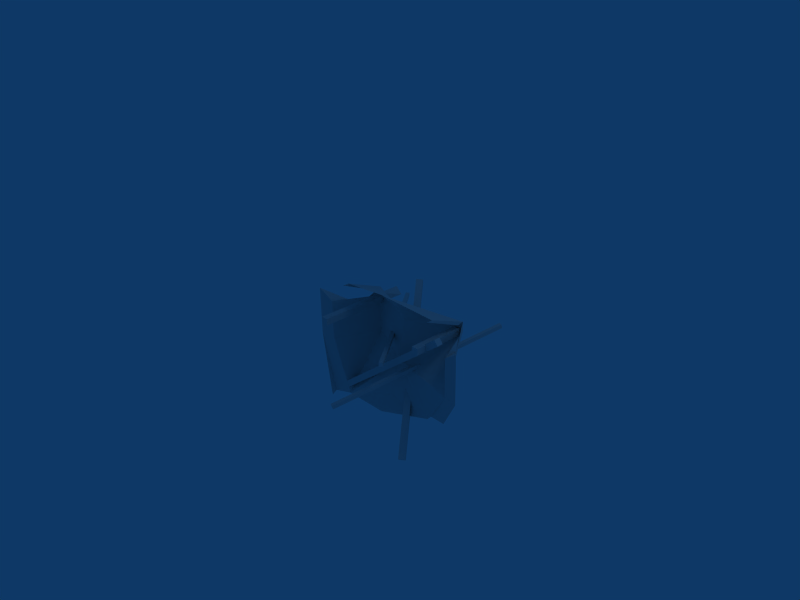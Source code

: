 # Source: desert_camp_destroyed.blend  (saved by Blender 2.45.0; exported with 4.5.12 LTS)
import bpy
from mathutils import Matrix  # noqa: F401  (used for matrix-valued properties, if any)

bpy.ops.wm.read_factory_settings(use_empty=True)
scene = bpy.context.scene
scene.name = 'Scene'

# ---- collections
col_collection_1 = bpy.data.collections.new('Collection 1'); scene.collection.children.link(col_collection_1)

# ---- materials (node trees are filled in below, after node groups)
mat_tentmat = bpy.data.materials.new('tentmat')
mat_tentmat.alpha_threshold = 0.0
mat_tentmat.roughness = 0.5
mat_tentmat.line_color = (0.0, 0.0, 0.0, 1.0)
mat_egyptmantex_002 = bpy.data.materials.new('egyptmantex.002')
mat_egyptmantex_002.alpha_threshold = 0.0
mat_egyptmantex_002.roughness = 0.5
mat_egyptmantex_002.line_color = (0.0, 0.0, 0.0, 1.0)

# ---- material node trees

# ---- world
world_world = bpy.data.worlds.new('World'); scene.world = world_world
world_world.color = (0.05656, 0.2208, 0.4)
world_world.use_sun_shadow = False
world_world.sun_shadow_jitter_overblur = 0.0
world_world.cycles.sampling_method = 'MANUAL'
world_world.cycles.sample_map_resolution = 256

# ---- cameras
cam_camera = bpy.data.cameras.new('Camera')
cam_camera.passepartout_alpha = 0.2
cam_camera.clip_end = 100.0
cam_camera.lens = 35.0
cam_camera.ortho_scale = 7.314
cam_camera.show_passepartout = False
cam_camera.show_safe_areas = True
cam_camera.dof.focus_distance = 0.0
cam_camera.dof.aperture_fstop = 128.0

# ---- lights
light_spot = bpy.data.lights.new('Spot', 'POINT')
light_spot.transmission_factor = 0.0
light_spot.cutoff_distance = 30.0
light_spot.energy = 100.0
light_spot.shadow_buffer_clip_start = 1.001
light_spot.shadow_soft_size = 1.0
light_spot.shadow_maximum_resolution = 0.006
light_spot.use_absolute_resolution = True
light_spot.cycles.use_multiple_importance_sampling = False

# ---- meshes
me_tent_001 = bpy.data.meshes.new('tent.001')
me_tent_001.from_pydata([(-1.114, 1.181, 0.1025), (-3.162, 1.622, -0.009427), (-0.748, -5.141e-07, -0.01428), (-2.025, 1.227, 0.1418), (-3.156, -1.708e-07, -0.01448), (-1.939, -3.591e-07, 0.3662), (-0.746, 0.6417, -0.01048), (-0.9307, 0.1369, 0.4014), (-1.169, 1.241, 0.08286), (-2.795, 1.502, -0.01902), (-2.973, 0.1369, 0.407), (-3.159, 0.6417, -0.01195), (-1.098, -3.745e-07, 0.7185), (-1.918, -0.1942, 0.2733), (-2.789, -3.721e-07, 0.6647), (-1.939, 0.6417, 0.2482), (-1.1, -0.1504, 0.7147), (-2.786, -0.1504, 0.6622), (-1.096, 0.6417, 0.08601), (-2.792, 0.6417, 0.6672), (-0.9144, 1.232, 0.1522), (-0.531, 0.6417, -0.03064), (-0.533, -5.132e-07, -0.03444), (-0.5351, -0.1504, -0.03824), (-3.41, -0.1504, -0.03831), (-3.413, -1.699e-07, -0.03578), (-3.159, 1.672, -0.09901), (-3.416, 0.6417, -0.03325), (-1.939, -0.542, -0.06164), (-1.1, -0.4062, 0.08621), (-2.786, -0.4062, 0.03365), (-2.087, 1.52, 0.008487), (-1.117, 0.05328, 0.6592), (-1.117, -0.05328, 0.6592), (-1.223, -0.05328, 0.6592), (-1.223, 0.05328, 0.6592), (-1.223, 0.05328, -0.1718), (-1.223, -0.05328, -0.1718), (-1.117, -0.05328, -0.1718), (-1.117, 0.05328, -0.1718), (-1.246, 1.832, -0.2836), (-1.201, 1.762, -0.343), (-1.282, 1.762, -0.4053), (-1.328, 1.832, -0.3459), (-2.481, -0.1802, 1.155), (-2.436, -0.2505, 1.096), (-2.354, -0.2506, 1.158), (-2.4, -0.1804, 1.217), (-3.065, 1.595, 0.08626), (-3.129, 1.514, 0.08626), (-3.129, 1.514, -0.01629), (-3.065, 1.595, -0.01629), (-0.8953, -0.1153, -0.009034), (-0.9587, -0.1959, -0.009034), (-0.9589, -0.1957, 0.09352), (-0.8954, -0.1152, 0.09352), (-2.798, -0.1208, 0.5549), (-2.795, -0.4062, -0.06618), (-1.1, -0.1282, 0.6179), (-1.1, -0.4094, -0.01057), (-2.667, 0.05328, -0.5046), (-2.667, -0.05328, -0.5046), (-2.774, -0.05328, -0.5046), (-2.774, 0.05328, -0.5046), (-2.774, 0.05328, 0.9919), (-2.774, -0.05328, 0.9919), (-2.667, -0.05328, 0.7112), (-2.667, 0.05328, 0.9919), (-3.317, 0.5589, 1.71), (-3.32, 0.4977, 1.714), (-3.272, 0.4976, 1.752), (-3.269, 0.5589, 1.748), (-1.544, 0.3053, -0.4231), (-1.548, 0.2441, -0.4188), (-1.596, 0.2441, -0.457), (-1.592, 0.3054, -0.4614), (-1.031, 0.2297, 1.519), (-1.037, 0.1703, 1.504), (-1.094, 0.1702, 1.526), (-1.089, 0.2295, 1.541), (-2.048, 0.964, -0.9677), (-2.054, 0.9047, -0.9829), (-1.996, 0.9048, -1.005), (-1.991, 0.9641, -0.9896)], [], [(3, 8, 31), (9, 3, 31), (81, 82, 83), (81, 83, 80), (81, 80, 79), (81, 79, 78), (80, 83, 76), (80, 76, 79), (83, 82, 77), (83, 77, 76), (82, 81, 78), (82, 78, 77), (76, 77, 78), (76, 78, 79), (75, 74, 73), (75, 73, 72), (69, 70, 73), (69, 73, 74), (68, 69, 74), (68, 74, 75), (71, 68, 75), (71, 75, 72), (70, 71, 72), (70, 72, 73), (70, 69, 68), (70, 68, 71), (67, 66, 65), (67, 65, 64), (61, 62, 65), (61, 65, 66), (60, 61, 66), (60, 66, 67), (63, 60, 67), (63, 67, 64), (62, 63, 64), (62, 64, 65), (62, 61, 60), (62, 60, 63), (16, 29, 59), (16, 59, 58), (30, 17, 57), (17, 56, 57), (53, 54, 55), (53, 55, 52), (53, 52, 51), (53, 51, 50), (52, 55, 48), (52, 48, 51), (55, 54, 49), (55, 49, 48), (54, 53, 50), (54, 50, 49), (48, 49, 50), (48, 50, 51), (47, 46, 45), (47, 45, 44), (41, 42, 45), (41, 45, 46), (40, 41, 46), (40, 46, 47), (43, 40, 47), (43, 47, 44), (42, 43, 44), (42, 44, 45), (42, 41, 40), (42, 40, 43), (37, 38, 39), (37, 39, 36), (37, 36, 35), (37, 35, 34), (36, 39, 32), (36, 32, 35), (39, 38, 33), (39, 33, 32), (38, 37, 34), (38, 34, 33), (32, 33, 34), (32, 34, 35), (13, 17, 28), (17, 30, 28), (16, 13, 28), (16, 28, 29), (4, 11, 27), (4, 27, 25), (11, 1, 27), (1, 26, 27), (10, 4, 24), (4, 25, 24), (2, 7, 23), (2, 23, 22), (6, 2, 21), (2, 22, 21), (0, 6, 21), (0, 21, 20), (11, 19, 9), (11, 9, 1), (19, 15, 9), (15, 3, 9), (4, 14, 11), (14, 19, 11), (14, 5, 15), (14, 15, 19), (15, 18, 8), (15, 8, 3), (0, 8, 6), (8, 18, 6), (5, 12, 15), (12, 18, 15), (12, 2, 6), (12, 6, 18), (10, 17, 14), (10, 14, 4), (17, 13, 5), (17, 5, 14), (13, 16, 5), (16, 12, 5), (16, 7, 12), (7, 2, 12)])
_uv = me_tent_001.uv_layers.new(name='UVTex')
_uv.uv.foreach_set('vector', [0.3544, 0.632, 0.2301, 0.632, 0.361, 0.4571, 0.4831, 0.632, 0.3544, 0.632, 0.361, 0.4571, 0.8552, 0.2746, 0.948, 0.2746, 0.9456, 0.168, 0.8552, 0.2746, 0.9456, 0.168, 0.8528, 0.168, 0.8552, 0.2746, 0.948, 0.2746, 0.948, 0.9459, 0.8552, 0.2746, 0.948, 0.9459, 0.8552, 0.9459, 0.8528, 0.1705, 0.9456, 0.1705, 0.948, 0.9459, 0.8528, 0.1705, 0.948, 0.9459, 0.8552, 0.9459, 0.948, 0.2746, 0.8552, 0.2746, 0.8552, 0.9459, 0.948, 0.2746, 0.8552, 0.9459, 0.948, 0.9459, 0.9456, 0.1705, 0.8528, 0.1705, 0.8552, 0.9459, 0.9456, 0.1705, 0.8552, 0.9459, 0.948, 0.9459, 0.3779, 0.4599, 0.38, 0.551, 0.2998, 0.551, 0.3779, 0.4599, 0.2998, 0.551, 0.2977, 0.4599, 0.3779, 0.4599, 0.38, 0.551, 0.2998, 0.551, 0.3779, 0.4599, 0.2998, 0.551, 0.2977, 0.4599, 0.9456, 0.1705, 0.8528, 0.1705, 0.8552, 0.9459, 0.9456, 0.1705, 0.8552, 0.9459, 0.948, 0.9459, 0.948, 0.2746, 0.8552, 0.2746, 0.8552, 0.9459, 0.948, 0.2746, 0.8552, 0.9459, 0.948, 0.9459, 0.8528, 0.1705, 0.9456, 0.1705, 0.948, 0.9459, 0.8528, 0.1705, 0.948, 0.9459, 0.8552, 0.9459, 0.8552, 0.2746, 0.948, 0.2746, 0.948, 0.9459, 0.8552, 0.2746, 0.948, 0.9459, 0.8552, 0.9459, 0.8552, 0.2746, 0.948, 0.2746, 0.9456, 0.168, 0.8552, 0.2746, 0.9456, 0.168, 0.8528, 0.168, 0.3779, 0.4599, 0.38, 0.551, 0.2998, 0.551, 0.3779, 0.4599, 0.2998, 0.551, 0.2977, 0.4599, 0.9456, 0.1705, 0.8528, 0.1705, 0.8552, 0.9459, 0.9456, 0.1705, 0.8552, 0.9459, 0.948, 0.9459, 0.948, 0.2746, 0.8552, 0.2746, 0.8552, 0.9459, 0.948, 0.2746, 0.8552, 0.9459, 0.948, 0.9459, 0.8528, 0.1705, 0.9456, 0.1705, 0.948, 0.9459, 0.8528, 0.1705, 0.948, 0.9459, 0.8552, 0.9459, 0.8552, 0.2746, 0.948, 0.2746, 0.948, 0.9459, 0.8552, 0.2746, 0.948, 0.9459, 0.8552, 0.9459, 0.8552, 0.2746, 0.948, 0.2746, 0.9456, 0.168, 0.8552, 0.2746, 0.9456, 0.168, 0.8528, 0.168, 0.2301, 0.8514, 0.2024, 0.8514, 0.2024, 0.9876, 0.2301, 0.8514, 0.2024, 0.9876, 0.2301, 0.9876, 0.5144, 0.8514, 0.4831, 0.8514, 0.5144, 0.9876, 0.4831, 0.8514, 0.4831, 0.9876, 0.5144, 0.9876, 0.8552, 0.2746, 0.948, 0.2746, 0.9456, 0.168, 0.8552, 0.2746, 0.9456, 0.168, 0.8528, 0.168, 0.8552, 0.2746, 0.948, 0.2746, 0.948, 0.9459, 0.8552, 0.2746, 0.948, 0.9459, 0.8552, 0.9459, 0.8528, 0.1705, 0.9456, 0.1705, 0.948, 0.9459, 0.8528, 0.1705, 0.948, 0.9459, 0.8552, 0.9459, 0.948, 0.2746, 0.8552, 0.2746, 0.8552, 0.9459, 0.948, 0.2746, 0.8552, 0.9459, 0.948, 0.9459, 0.9456, 0.1705, 0.8528, 0.1705, 0.8552, 0.9459, 0.9456, 0.1705, 0.8552, 0.9459, 0.948, 0.9459, 0.3779, 0.4599, 0.38, 0.551, 0.2998, 0.551, 0.3779, 0.4599, 0.2998, 0.551, 0.2977, 0.4599, 0.3779, 0.4599, 0.38, 0.551, 0.2998, 0.551, 0.3779, 0.4599, 0.2998, 0.551, 0.2977, 0.4599, 0.9456, 0.1705, 0.8528, 0.1705, 0.8552, 0.9459, 0.9456, 0.1705, 0.8552, 0.9459, 0.948, 0.9459, 0.948, 0.2746, 0.8552, 0.2746, 0.8552, 0.9459, 0.948, 0.2746, 0.8552, 0.9459, 0.948, 0.9459, 0.8528, 0.1705, 0.9456, 0.1705, 0.948, 0.9459, 0.8528, 0.1705, 0.948, 0.9459, 0.8552, 0.9459, 0.8552, 0.2746, 0.948, 0.2746, 0.948, 0.9459, 0.8552, 0.2746, 0.948, 0.9459, 0.8552, 0.9459, 0.8552, 0.2746, 0.948, 0.2746, 0.9456, 0.168, 0.8552, 0.2746, 0.9456, 0.168, 0.8528, 0.168, 0.8552, 0.2746, 0.948, 0.2746, 0.9456, 0.168, 0.8552, 0.2746, 0.9456, 0.168, 0.8528, 0.168, 0.8552, 0.2746, 0.948, 0.2746, 0.948, 0.9459, 0.8552, 0.2746, 0.948, 0.9459, 0.8552, 0.9459, 0.8528, 0.1705, 0.9456, 0.1705, 0.948, 0.9459, 0.8528, 0.1705, 0.948, 0.9459, 0.8552, 0.9459, 0.948, 0.2746, 0.8552, 0.2746, 0.8552, 0.9459, 0.948, 0.2746, 0.8552, 0.9459, 0.948, 0.9459, 0.9456, 0.1705, 0.8528, 0.1705, 0.8552, 0.9459, 0.9456, 0.1705, 0.8552, 0.9459, 0.948, 0.9459, 0.3779, 0.4599, 0.38, 0.551, 0.2998, 0.551, 0.3779, 0.4599, 0.2998, 0.551, 0.2977, 0.4599, 0.3544, 0.8514, 0.4831, 0.8514, 0.3544, 0.9876, 0.4831, 0.8514, 0.4831, 0.9876, 0.3544, 0.9876, 0.2301, 0.8514, 0.3544, 0.8514, 0.3544, 0.9876, 0.2301, 0.8514, 0.3544, 0.9876, 0.2301, 0.9876, 0.5835, 0.8328, 0.5835, 0.7539, 0.6911, 0.7539, 0.5835, 0.8328, 0.6911, 0.7539, 0.6911, 0.8328, 0.5835, 0.7539, 0.5835, 0.632, 0.6911, 0.7539, 0.5835, 0.632, 0.6911, 0.632, 0.6911, 0.7539, 0.5835, 0.8514, 0.5835, 0.8328, 0.6911, 0.8514, 0.5835, 0.8328, 0.6911, 0.8328, 0.6911, 0.8514, 0.1267, 0.8328, 0.1267, 0.8514, 0.02063, 0.8514, 0.1267, 0.8328, 0.02063, 0.8514, 0.02063, 0.8328, 0.1267, 0.7539, 0.1267, 0.8328, 0.02063, 0.7539, 0.1267, 0.8328, 0.02063, 0.8328, 0.02063, 0.7539, 0.1267, 0.632, 0.1267, 0.7539, 0.02063, 0.7539, 0.1267, 0.632, 0.02063, 0.7539, 0.02063, 0.632, 0.5835, 0.7539, 0.4831, 0.7539, 0.4831, 0.632, 0.5835, 0.7539, 0.4831, 0.632, 0.5835, 0.632, 0.4831, 0.7539, 0.3544, 0.7539, 0.4831, 0.632, 0.3544, 0.7539, 0.3544, 0.632, 0.4831, 0.632, 0.5835, 0.8328, 0.4831, 0.8328, 0.5835, 0.7539, 0.4831, 0.8328, 0.4831, 0.7539, 0.5835, 0.7539, 0.4831, 0.8328, 0.3544, 0.8328, 0.3544, 0.7539, 0.4831, 0.8328, 0.3544, 0.7539, 0.4831, 0.7539, 0.3544, 0.7539, 0.2301, 0.7539, 0.2301, 0.632, 0.3544, 0.7539, 0.2301, 0.632, 0.3544, 0.632, 0.1267, 0.632, 0.2301, 0.632, 0.1267, 0.7539, 0.2301, 0.632, 0.2301, 0.7539, 0.1267, 0.7539, 0.3544, 0.8328, 0.2301, 0.8328, 0.3544, 0.7539, 0.2301, 0.8328, 0.2301, 0.7539, 0.3544, 0.7539, 0.2301, 0.8328, 0.1267, 0.8328, 0.1267, 0.7539, 0.2301, 0.8328, 0.1267, 0.7539, 0.2301, 0.7539, 0.5835, 0.8514, 0.4831, 0.8514, 0.4831, 0.8328, 0.5835, 0.8514, 0.4831, 0.8328, 0.5835, 0.8328, 0.4831, 0.8514, 0.3544, 0.8514, 0.3544, 0.8328, 0.4831, 0.8514, 0.3544, 0.8328, 0.4831, 0.8328, 0.3544, 0.8514, 0.2301, 0.8514, 0.3544, 0.8328, 0.2301, 0.8514, 0.2301, 0.8328, 0.3544, 0.8328, 0.2301, 0.8514, 0.1267, 0.8514, 0.2301, 0.8328, 0.1267, 0.8514, 0.1267, 0.8328, 0.2301, 0.8328])
me_tent_001.materials.append(mat_tentmat)
me_tent_001.materials.append(mat_egyptmantex_002)
me_tent_001.use_remesh_preserve_volume = False
me_tent_001.use_remesh_preserve_attributes = False
me_tent_001.use_mirror_vertex_groups = False
me_tent_001.update()

# ---- objects
ob_lamp = bpy.data.objects.new('Lamp', light_spot)
ob_camera = bpy.data.objects.new('Camera', cam_camera)
ob_worker_standing_l = bpy.data.objects.new('worker_standing_l', me_tent_001)

# ---- transforms, parenting, visibility, modifiers, constraints
ob_lamp.location = (3.936, 1.005, 6.361)
ob_lamp.rotation_euler = (0.6503, 0.05522, 1.866)
ob_lamp.lock_rotations_4d = False
ob_lamp.empty_display_type = 'ARROWS'
ob_lamp.color = (0.0, 0.0, 0.0, 0.0)
ob_lamp.lineart.crease_threshold = 0.0
ob_camera.location = (7.34, -6.508, 5.801)
ob_camera.rotation_euler = (1.109, 0.01082, 0.8149)
ob_camera.lock_rotations_4d = False
ob_camera.empty_display_type = 'ARROWS'
ob_camera.color = (0.0, 0.0, 0.0, 0.0)
ob_camera.display_type = 'WIRE'
ob_camera.lineart.crease_threshold = 0.0
ob_worker_standing_l.location = (1.936, 0.05539, 0.4574)
ob_worker_standing_l.rotation_euler = (-1.571, -0.0, 0.0)
ob_worker_standing_l.lock_rotations_4d = False
ob_worker_standing_l.empty_display_type = 'ARROWS'
ob_worker_standing_l.color = (0.0, 0.0, 0.0, 1.0)
ob_worker_standing_l.lineart.crease_threshold = 0.0
_vg = ob_worker_standing_l.vertex_groups.new(name='hand.L.002')
_vg = ob_worker_standing_l.vertex_groups.new(name='hand.R.002')
_vg = ob_worker_standing_l.vertex_groups.new(name='Bone')

# ---- collection membership
col_collection_1.objects.link(ob_lamp)
col_collection_1.objects.link(ob_camera)
col_collection_1.objects.link(ob_worker_standing_l)

# ---- scene / render settings (as saved in the file)
scene.camera = ob_camera
scene.frame_start = 1; scene.frame_end = 1; scene.frame_set(1)
scene.render.engine = 'BLENDER_EEVEE_NEXT'
scene.render.image_settings.file_format = 'JPEG'
scene.render.image_settings.color_mode = 'RGB'
scene.render.image_settings.compression = 90
scene.render.resolution_x = 800
scene.render.resolution_y = 600
scene.render.pixel_aspect_x = 100.0
scene.render.pixel_aspect_y = 100.0
scene.render.fps = 1
scene.render.dither_intensity = 0.0
scene.render.use_compositing = False
scene.render.use_sequencer = False
scene.render.bake_margin = 2
scene.render.bake_bias = 0.0
scene.render.use_stamp_time = False
scene.render.use_stamp_date = False
scene.render.use_stamp_frame = False
scene.render.use_stamp_camera = False
scene.render.use_stamp_scene = False
scene.render.use_stamp_filename = False
scene.render.use_stamp_render_time = False
scene.render.stamp_font_size = 0
scene.cycles.use_denoising = False
scene.cycles.samples = 10
scene.cycles.sampling_pattern = 'TABULATED_SOBOL'
scene.cycles.light_sampling_threshold = 0.0
scene.cycles.use_adaptive_sampling = False
scene.cycles.use_light_tree = False
scene.cycles.blur_glossy = 0.0
scene.cycles.volume_bounces = 1
scene.cycles.pixel_filter_type = 'GAUSSIAN'
scene.cycles.sample_clamp_indirect = 0.0
scene.view_settings.view_transform = 'Raw'
bpy.context.view_layer.update()
